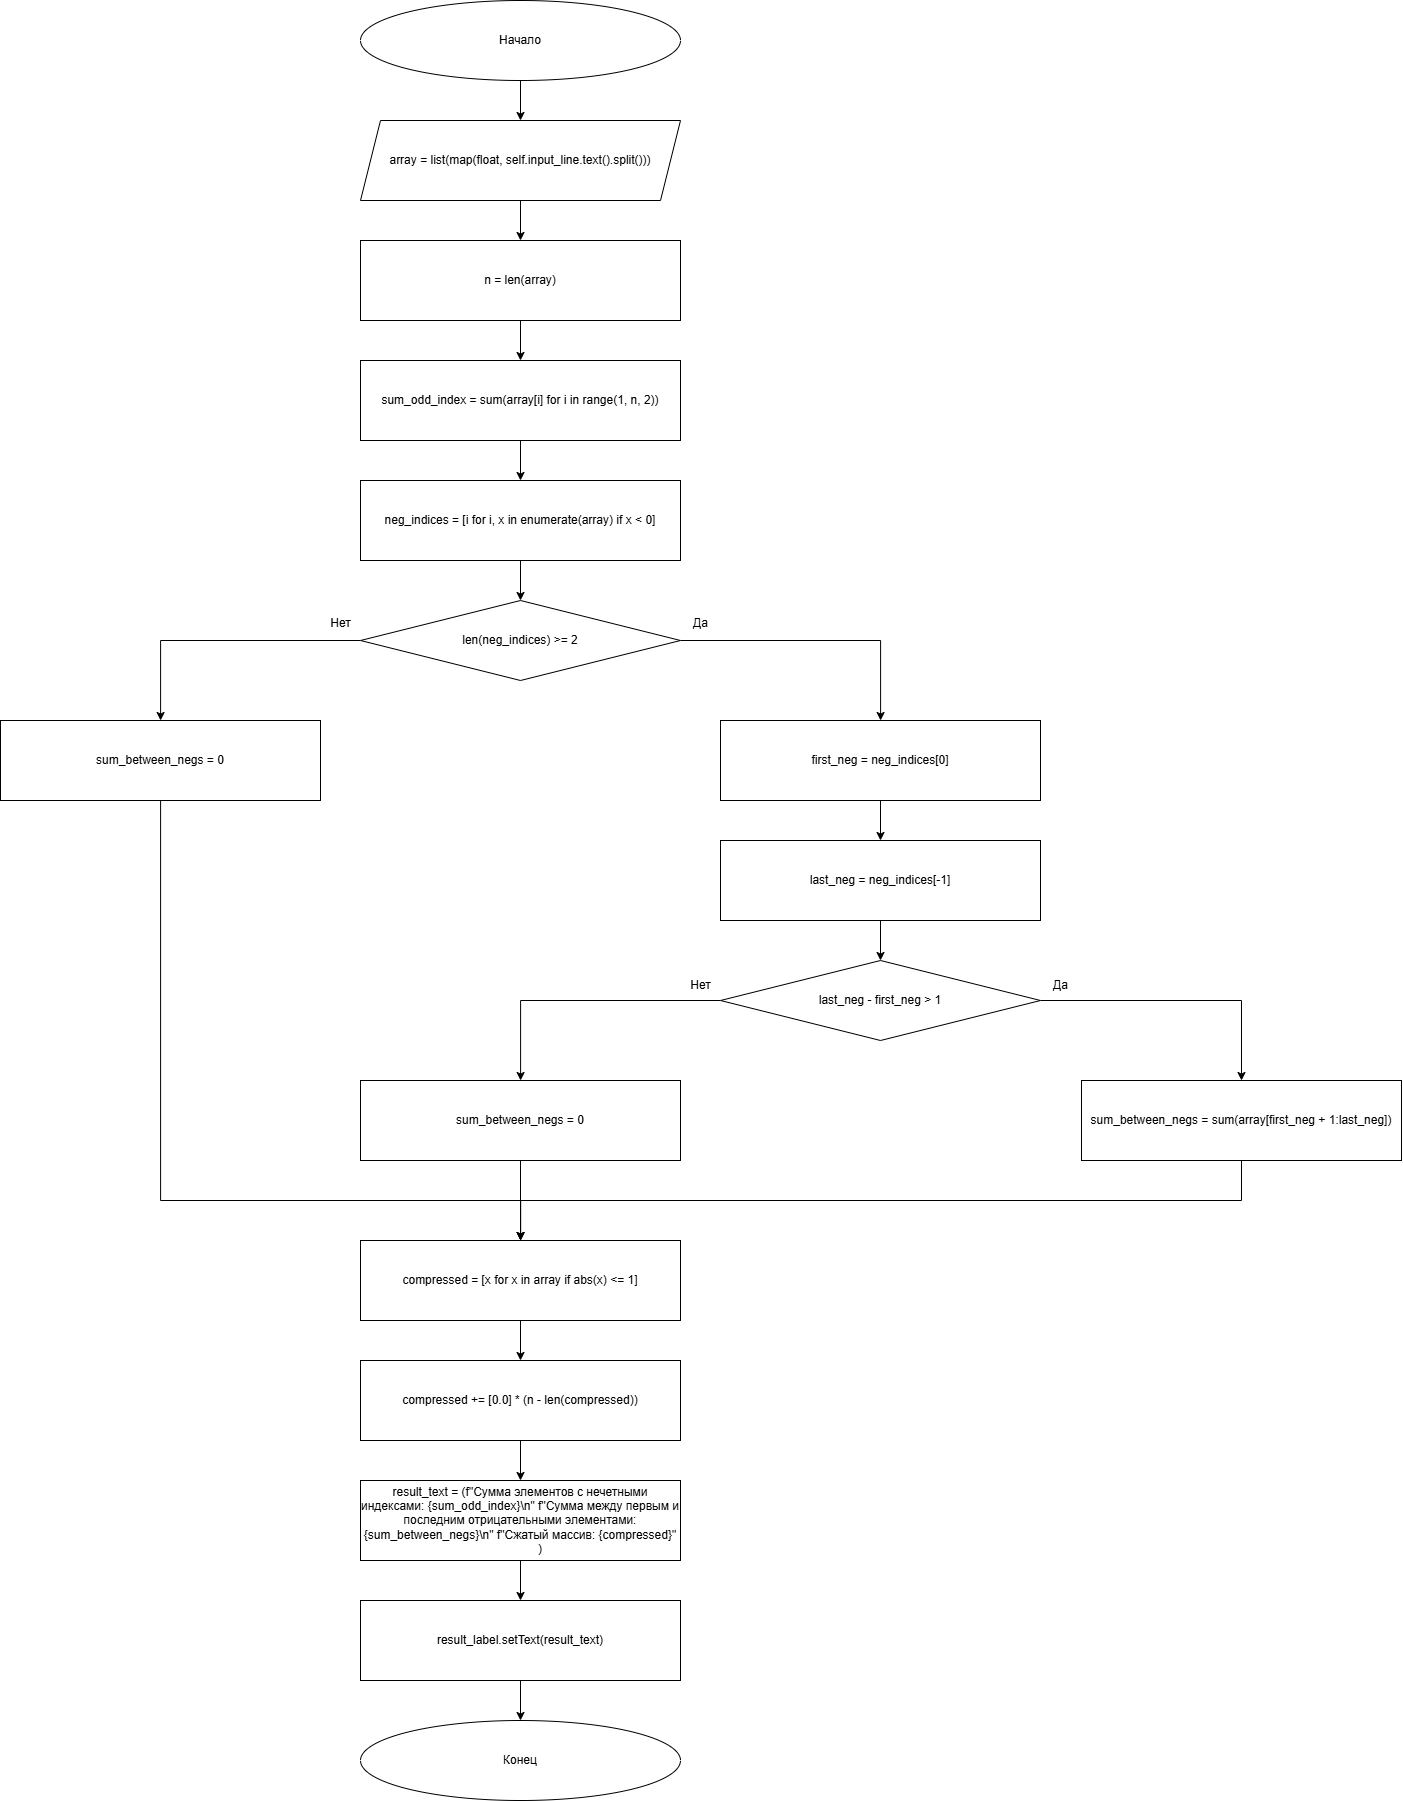

The diagram above was exported from draw.io. Its source (the exported page's mxGraphModel, read from the mxfile embedded in the PNG):
<mxGraphModel dx="2509" dy="878" grid="1" gridSize="10" guides="1" tooltips="1" connect="1" arrows="1" fold="1" page="1" pageScale="1" pageWidth="827" pageHeight="1169" math="0" shadow="0">
  <root>
    <mxCell id="0" />
    <mxCell id="1" parent="0" />
    <mxCell id="kmYqvXEPB1O2jEuPstAZ-148" style="edgeStyle=orthogonalEdgeStyle;rounded=0;orthogonalLoop=1;jettySize=auto;html=1;" edge="1" parent="1" source="kmYqvXEPB1O2jEuPstAZ-133" target="kmYqvXEPB1O2jEuPstAZ-134">
      <mxGeometry relative="1" as="geometry" />
    </mxCell>
    <mxCell id="kmYqvXEPB1O2jEuPstAZ-133" value="Начало" style="ellipse;whiteSpace=wrap;html=1;" vertex="1" parent="1">
      <mxGeometry x="200" y="800" width="320" height="80" as="geometry" />
    </mxCell>
    <mxCell id="kmYqvXEPB1O2jEuPstAZ-149" style="edgeStyle=orthogonalEdgeStyle;rounded=0;orthogonalLoop=1;jettySize=auto;html=1;" edge="1" parent="1" source="kmYqvXEPB1O2jEuPstAZ-134" target="kmYqvXEPB1O2jEuPstAZ-135">
      <mxGeometry relative="1" as="geometry" />
    </mxCell>
    <UserObject label="array = list(map(float, self.input_line.text().split()))" link="array = list(map(float, self.input_line.text().split()))" id="kmYqvXEPB1O2jEuPstAZ-134">
      <mxCell style="shape=parallelogram;perimeter=parallelogramPerimeter;whiteSpace=wrap;html=1;fixedSize=1;" vertex="1" parent="1">
        <mxGeometry x="200" y="920" width="320" height="80" as="geometry" />
      </mxCell>
    </UserObject>
    <mxCell id="kmYqvXEPB1O2jEuPstAZ-150" style="edgeStyle=orthogonalEdgeStyle;rounded=0;orthogonalLoop=1;jettySize=auto;html=1;" edge="1" parent="1" source="kmYqvXEPB1O2jEuPstAZ-135" target="kmYqvXEPB1O2jEuPstAZ-136">
      <mxGeometry relative="1" as="geometry" />
    </mxCell>
    <mxCell id="kmYqvXEPB1O2jEuPstAZ-135" value="n = len(array)" style="rounded=0;whiteSpace=wrap;html=1;" vertex="1" parent="1">
      <mxGeometry x="200" y="1040" width="320" height="80" as="geometry" />
    </mxCell>
    <mxCell id="kmYqvXEPB1O2jEuPstAZ-151" style="edgeStyle=orthogonalEdgeStyle;rounded=0;orthogonalLoop=1;jettySize=auto;html=1;" edge="1" parent="1" source="kmYqvXEPB1O2jEuPstAZ-136" target="kmYqvXEPB1O2jEuPstAZ-137">
      <mxGeometry relative="1" as="geometry" />
    </mxCell>
    <mxCell id="kmYqvXEPB1O2jEuPstAZ-136" value="sum_odd_index = sum(array[i] for i in range(1, n, 2))" style="rounded=0;whiteSpace=wrap;html=1;" vertex="1" parent="1">
      <mxGeometry x="200" y="1160" width="320" height="80" as="geometry" />
    </mxCell>
    <mxCell id="kmYqvXEPB1O2jEuPstAZ-152" style="edgeStyle=orthogonalEdgeStyle;rounded=0;orthogonalLoop=1;jettySize=auto;html=1;entryX=0.5;entryY=0;entryDx=0;entryDy=0;" edge="1" parent="1" source="kmYqvXEPB1O2jEuPstAZ-137" target="kmYqvXEPB1O2jEuPstAZ-138">
      <mxGeometry relative="1" as="geometry" />
    </mxCell>
    <mxCell id="kmYqvXEPB1O2jEuPstAZ-137" value="neg_indices = [i for i, x in enumerate(array) if x &lt; 0]" style="rounded=0;whiteSpace=wrap;html=1;" vertex="1" parent="1">
      <mxGeometry x="200" y="1280" width="320" height="80" as="geometry" />
    </mxCell>
    <mxCell id="kmYqvXEPB1O2jEuPstAZ-146" style="edgeStyle=orthogonalEdgeStyle;rounded=0;orthogonalLoop=1;jettySize=auto;html=1;" edge="1" parent="1" source="kmYqvXEPB1O2jEuPstAZ-138" target="kmYqvXEPB1O2jEuPstAZ-139">
      <mxGeometry relative="1" as="geometry" />
    </mxCell>
    <mxCell id="kmYqvXEPB1O2jEuPstAZ-147" style="edgeStyle=orthogonalEdgeStyle;rounded=0;orthogonalLoop=1;jettySize=auto;html=1;" edge="1" parent="1" source="kmYqvXEPB1O2jEuPstAZ-138" target="kmYqvXEPB1O2jEuPstAZ-145">
      <mxGeometry relative="1" as="geometry" />
    </mxCell>
    <mxCell id="kmYqvXEPB1O2jEuPstAZ-138" value="len(neg_indices) &gt;= 2" style="rhombus;whiteSpace=wrap;html=1;" vertex="1" parent="1">
      <mxGeometry x="200" y="1400" width="320" height="80" as="geometry" />
    </mxCell>
    <mxCell id="kmYqvXEPB1O2jEuPstAZ-153" style="edgeStyle=orthogonalEdgeStyle;rounded=0;orthogonalLoop=1;jettySize=auto;html=1;" edge="1" parent="1" source="kmYqvXEPB1O2jEuPstAZ-139" target="kmYqvXEPB1O2jEuPstAZ-140">
      <mxGeometry relative="1" as="geometry" />
    </mxCell>
    <mxCell id="kmYqvXEPB1O2jEuPstAZ-139" value="first_neg = neg_indices[0]" style="rounded=0;whiteSpace=wrap;html=1;" vertex="1" parent="1">
      <mxGeometry x="560" y="1520" width="320" height="80" as="geometry" />
    </mxCell>
    <mxCell id="kmYqvXEPB1O2jEuPstAZ-154" style="edgeStyle=orthogonalEdgeStyle;rounded=0;orthogonalLoop=1;jettySize=auto;html=1;" edge="1" parent="1" source="kmYqvXEPB1O2jEuPstAZ-140" target="kmYqvXEPB1O2jEuPstAZ-142">
      <mxGeometry relative="1" as="geometry" />
    </mxCell>
    <mxCell id="kmYqvXEPB1O2jEuPstAZ-140" value="last_neg = neg_indices[-1]" style="rounded=0;whiteSpace=wrap;html=1;" vertex="1" parent="1">
      <mxGeometry x="560" y="1640" width="320" height="80" as="geometry" />
    </mxCell>
    <mxCell id="kmYqvXEPB1O2jEuPstAZ-155" style="edgeStyle=orthogonalEdgeStyle;rounded=0;orthogonalLoop=1;jettySize=auto;html=1;" edge="1" parent="1" source="kmYqvXEPB1O2jEuPstAZ-142" target="kmYqvXEPB1O2jEuPstAZ-143">
      <mxGeometry relative="1" as="geometry" />
    </mxCell>
    <mxCell id="kmYqvXEPB1O2jEuPstAZ-156" style="edgeStyle=orthogonalEdgeStyle;rounded=0;orthogonalLoop=1;jettySize=auto;html=1;" edge="1" parent="1" source="kmYqvXEPB1O2jEuPstAZ-142" target="kmYqvXEPB1O2jEuPstAZ-144">
      <mxGeometry relative="1" as="geometry" />
    </mxCell>
    <mxCell id="kmYqvXEPB1O2jEuPstAZ-142" value="last_neg - first_neg &gt; 1" style="rhombus;whiteSpace=wrap;html=1;" vertex="1" parent="1">
      <mxGeometry x="560" y="1760" width="320" height="80" as="geometry" />
    </mxCell>
    <mxCell id="kmYqvXEPB1O2jEuPstAZ-162" style="edgeStyle=orthogonalEdgeStyle;rounded=0;orthogonalLoop=1;jettySize=auto;html=1;" edge="1" parent="1" source="kmYqvXEPB1O2jEuPstAZ-143" target="kmYqvXEPB1O2jEuPstAZ-157">
      <mxGeometry relative="1" as="geometry">
        <Array as="points">
          <mxPoint x="1081" y="2000" />
          <mxPoint x="360" y="2000" />
        </Array>
      </mxGeometry>
    </mxCell>
    <mxCell id="kmYqvXEPB1O2jEuPstAZ-143" value="sum_between_negs = sum(array[first_neg + 1:last_neg])" style="rounded=0;whiteSpace=wrap;html=1;" vertex="1" parent="1">
      <mxGeometry x="921" y="1880" width="320" height="80" as="geometry" />
    </mxCell>
    <mxCell id="kmYqvXEPB1O2jEuPstAZ-161" style="edgeStyle=orthogonalEdgeStyle;rounded=0;orthogonalLoop=1;jettySize=auto;html=1;" edge="1" parent="1" source="kmYqvXEPB1O2jEuPstAZ-144" target="kmYqvXEPB1O2jEuPstAZ-157">
      <mxGeometry relative="1" as="geometry" />
    </mxCell>
    <mxCell id="kmYqvXEPB1O2jEuPstAZ-144" value="sum_between_negs = 0" style="rounded=0;whiteSpace=wrap;html=1;" vertex="1" parent="1">
      <mxGeometry x="200" y="1880" width="320" height="80" as="geometry" />
    </mxCell>
    <mxCell id="kmYqvXEPB1O2jEuPstAZ-166" style="edgeStyle=orthogonalEdgeStyle;rounded=0;orthogonalLoop=1;jettySize=auto;html=1;" edge="1" parent="1" source="kmYqvXEPB1O2jEuPstAZ-145" target="kmYqvXEPB1O2jEuPstAZ-157">
      <mxGeometry relative="1" as="geometry">
        <Array as="points">
          <mxPoint y="2000" />
          <mxPoint x="360" y="2000" />
        </Array>
      </mxGeometry>
    </mxCell>
    <mxCell id="kmYqvXEPB1O2jEuPstAZ-145" value="sum_between_negs = 0" style="rounded=0;whiteSpace=wrap;html=1;" vertex="1" parent="1">
      <mxGeometry x="-160" y="1520" width="320" height="80" as="geometry" />
    </mxCell>
    <mxCell id="kmYqvXEPB1O2jEuPstAZ-163" style="edgeStyle=orthogonalEdgeStyle;rounded=0;orthogonalLoop=1;jettySize=auto;html=1;" edge="1" parent="1" source="kmYqvXEPB1O2jEuPstAZ-157" target="kmYqvXEPB1O2jEuPstAZ-158">
      <mxGeometry relative="1" as="geometry" />
    </mxCell>
    <mxCell id="kmYqvXEPB1O2jEuPstAZ-157" value="compressed = [x for x in array if abs(x) &lt;= 1]" style="rounded=0;whiteSpace=wrap;html=1;" vertex="1" parent="1">
      <mxGeometry x="200" y="2040" width="320" height="80" as="geometry" />
    </mxCell>
    <mxCell id="kmYqvXEPB1O2jEuPstAZ-164" style="edgeStyle=orthogonalEdgeStyle;rounded=0;orthogonalLoop=1;jettySize=auto;html=1;" edge="1" parent="1" source="kmYqvXEPB1O2jEuPstAZ-158" target="kmYqvXEPB1O2jEuPstAZ-159">
      <mxGeometry relative="1" as="geometry" />
    </mxCell>
    <mxCell id="kmYqvXEPB1O2jEuPstAZ-158" value="compressed += [0.0] * (n - len(compressed))" style="rounded=0;whiteSpace=wrap;html=1;" vertex="1" parent="1">
      <mxGeometry x="200" y="2160" width="320" height="80" as="geometry" />
    </mxCell>
    <mxCell id="kmYqvXEPB1O2jEuPstAZ-165" style="edgeStyle=orthogonalEdgeStyle;rounded=0;orthogonalLoop=1;jettySize=auto;html=1;" edge="1" parent="1" source="kmYqvXEPB1O2jEuPstAZ-159" target="kmYqvXEPB1O2jEuPstAZ-160">
      <mxGeometry relative="1" as="geometry" />
    </mxCell>
    <mxCell id="kmYqvXEPB1O2jEuPstAZ-159" value="result_text = (f&quot;Сумма элементов с нечетными индексами: {sum_odd_index}\n&quot; f&quot;Сумма между первым и последним отрицательными элементами: {sum_between_negs}\n&quot; f&quot;Сжатый массив: {compressed}&quot;&lt;br&gt;&amp;nbsp; &amp;nbsp; &amp;nbsp; &amp;nbsp; &amp;nbsp; &amp;nbsp; )" style="rounded=0;whiteSpace=wrap;html=1;" vertex="1" parent="1">
      <mxGeometry x="200" y="2280" width="320" height="80" as="geometry" />
    </mxCell>
    <mxCell id="kmYqvXEPB1O2jEuPstAZ-172" style="edgeStyle=orthogonalEdgeStyle;rounded=0;orthogonalLoop=1;jettySize=auto;html=1;" edge="1" parent="1" source="kmYqvXEPB1O2jEuPstAZ-160" target="kmYqvXEPB1O2jEuPstAZ-171">
      <mxGeometry relative="1" as="geometry" />
    </mxCell>
    <mxCell id="kmYqvXEPB1O2jEuPstAZ-160" value="result_label.setText(result_text)" style="rounded=0;whiteSpace=wrap;html=1;" vertex="1" parent="1">
      <mxGeometry x="200" y="2400" width="320" height="80" as="geometry" />
    </mxCell>
    <mxCell id="kmYqvXEPB1O2jEuPstAZ-167" value="Да" style="text;html=1;align=center;verticalAlign=middle;resizable=0;points=[];autosize=1;strokeColor=none;fillColor=none;" vertex="1" parent="1">
      <mxGeometry x="520" y="1408" width="40" height="30" as="geometry" />
    </mxCell>
    <mxCell id="kmYqvXEPB1O2jEuPstAZ-168" value="Нет" style="text;html=1;align=center;verticalAlign=middle;resizable=0;points=[];autosize=1;strokeColor=none;fillColor=none;" vertex="1" parent="1">
      <mxGeometry x="160" y="1408" width="40" height="30" as="geometry" />
    </mxCell>
    <mxCell id="kmYqvXEPB1O2jEuPstAZ-169" value="Да" style="text;html=1;align=center;verticalAlign=middle;resizable=0;points=[];autosize=1;strokeColor=none;fillColor=none;" vertex="1" parent="1">
      <mxGeometry x="880" y="1770" width="40" height="30" as="geometry" />
    </mxCell>
    <mxCell id="kmYqvXEPB1O2jEuPstAZ-170" value="Нет" style="text;html=1;align=center;verticalAlign=middle;resizable=0;points=[];autosize=1;strokeColor=none;fillColor=none;" vertex="1" parent="1">
      <mxGeometry x="520" y="1770" width="40" height="30" as="geometry" />
    </mxCell>
    <mxCell id="kmYqvXEPB1O2jEuPstAZ-171" value="&lt;div&gt;Конец&lt;/div&gt;" style="ellipse;whiteSpace=wrap;html=1;" vertex="1" parent="1">
      <mxGeometry x="200" y="2520" width="320" height="80" as="geometry" />
    </mxCell>
  </root>
</mxGraphModel>